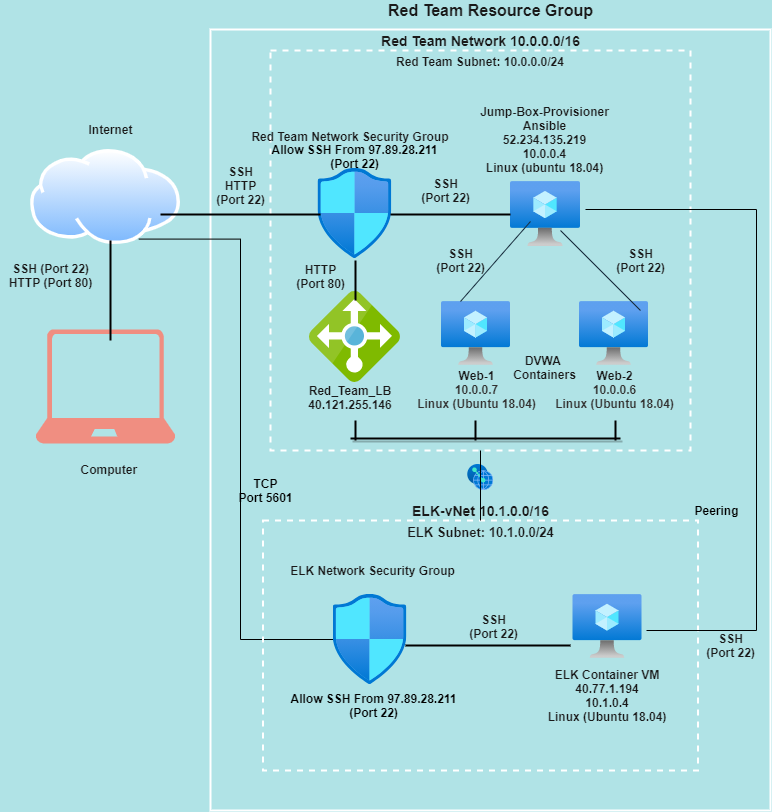

The diagram above was exported from draw.io. Its source (the exported page's mxGraphModel, read from the mxfile embedded in the PNG):
<mxGraphModel dx="782" dy="738" grid="1" gridSize="10" guides="1" tooltips="1" connect="1" arrows="0" fold="1" page="1" pageScale="1" pageWidth="850" pageHeight="1100" background="#B0E3E6" math="0" shadow="0">
  <root>
    <mxCell id="0" />
    <mxCell id="1" parent="0" />
    <mxCell id="72g47KeH_v66csQHqoCB-4" value="" style="fontStyle=0;verticalAlign=top;align=center;spacingTop=-2;fillColor=none;rounded=0;whiteSpace=wrap;html=1;strokeColor=#FFFFFF;strokeWidth=2;container=1;collapsible=0;expand=0;recursiveResize=0;horizontal=1;fontColor=#1A1A1A;fontSize=14;" parent="1" vertex="1">
      <mxGeometry x="220" y="89" width="560" height="781" as="geometry" />
    </mxCell>
    <mxCell id="72g47KeH_v66csQHqoCB-9" value="&lt;b&gt;Red Team Subnet: 10.0.0.0/24&lt;/b&gt;" style="fontStyle=0;verticalAlign=top;align=center;spacingTop=-2;fillColor=none;rounded=0;whiteSpace=wrap;strokeColor=#FFFFFF;strokeWidth=2;dashed=1;container=1;collapsible=0;expand=0;recursiveResize=0;html=1;fontColor=#1A1A1A;" parent="72g47KeH_v66csQHqoCB-4" vertex="1">
      <mxGeometry x="60" y="21" width="420" height="400" as="geometry" />
    </mxCell>
    <mxCell id="72g47KeH_v66csQHqoCB-12" value="" style="aspect=fixed;html=1;points=[];align=center;image;fontSize=12;image=img/lib/azure2/compute/Virtual_Machine.svg;fillColor=#F08E81;strokeColor=#FFFFFF;fontColor=#1A1A1A;labelBackgroundColor=#B0E3E6;" parent="72g47KeH_v66csQHqoCB-9" vertex="1">
      <mxGeometry x="309" y="251" width="69" height="64" as="geometry" />
    </mxCell>
    <mxCell id="72g47KeH_v66csQHqoCB-15" value="" style="aspect=fixed;html=1;points=[];align=center;image;fontSize=12;image=img/lib/azure2/networking/Network_Security_Groups.svg;fillColor=#F08E81;strokeColor=#FFFFFF;fontColor=#1A1A1A;labelBackgroundColor=#B0E3E6;" parent="72g47KeH_v66csQHqoCB-9" vertex="1">
      <mxGeometry x="47.41" y="118" width="74.12" height="90" as="geometry" />
    </mxCell>
    <mxCell id="3wr3nU4ahNbjDvgj89uC-30" value="Red Team Network Security Group" style="text;align=center;verticalAlign=middle;resizable=0;points=[];autosize=1;strokeColor=none;fontSize=12;fontFamily=Helvetica;fontColor=#1A1A1A;fontStyle=1" parent="72g47KeH_v66csQHqoCB-9" vertex="1">
      <mxGeometry x="-25" y="75.5" width="210" height="20" as="geometry" />
    </mxCell>
    <mxCell id="aQF9XSxCWrFdU63-gXEP-3" value="" style="aspect=fixed;html=1;points=[];align=center;image;fontSize=12;image=img/lib/azure2/compute/Virtual_Machine.svg;fontFamily=Helvetica;fillColor=#F08E81;strokeColor=#FFFFFF;fontColor=#1A1A1A;labelBackgroundColor=#B0E3E6;" parent="72g47KeH_v66csQHqoCB-9" vertex="1">
      <mxGeometry x="240" y="131" width="70" height="64.93" as="geometry" />
    </mxCell>
    <mxCell id="aQF9XSxCWrFdU63-gXEP-8" value="" style="aspect=fixed;html=1;points=[];align=center;image;fontSize=12;image=img/lib/mscae/Load_Balancer_feature.svg;fontFamily=Helvetica;fillColor=#F08E81;strokeColor=#FFFFFF;fontColor=#1A1A1A;labelBackgroundColor=#B0E3E6;" parent="72g47KeH_v66csQHqoCB-9" vertex="1">
      <mxGeometry x="38.94" y="241" width="91.06" height="91.06" as="geometry" />
    </mxCell>
    <mxCell id="aQF9XSxCWrFdU63-gXEP-9" value="Red_Team_LB&#10;40.121.255.146" style="text;align=center;verticalAlign=middle;resizable=0;points=[];autosize=1;strokeColor=none;fontSize=12;fontFamily=Helvetica;fontColor=#1A1A1A;fontStyle=1" parent="72g47KeH_v66csQHqoCB-9" vertex="1">
      <mxGeometry x="30" y="332.06" width="100" height="30" as="geometry" />
    </mxCell>
    <mxCell id="aQF9XSxCWrFdU63-gXEP-4" value="Jump-Box-Provisioner&#10;Ansible&#10;52.234.135.219&#10;10.0.0.4&#10;Linux (ubuntu 18.04)&#10;" style="text;align=center;verticalAlign=middle;resizable=0;points=[];autosize=1;strokeColor=none;fontSize=12;fontFamily=Helvetica;fontColor=#1A1A1A;fontStyle=1" parent="72g47KeH_v66csQHqoCB-9" vertex="1">
      <mxGeometry x="204.5" y="55.5" width="140" height="80" as="geometry" />
    </mxCell>
    <mxCell id="72g47KeH_v66csQHqoCB-14" value="Web-2&lt;br style=&quot;font-size: 12px&quot;&gt;&lt;span style=&quot;color: rgb(50 , 49 , 48) ; font-size: 12px&quot;&gt;10.0.0.6&lt;br style=&quot;font-size: 12px&quot;&gt;Linux (Ubuntu 18.04)&lt;br style=&quot;font-size: 12px&quot;&gt;&lt;/span&gt;" style="text;html=1;resizable=0;autosize=1;align=center;verticalAlign=middle;points=[];fillColor=none;strokeColor=none;rounded=0;fontColor=#1A1A1A;fontStyle=1;fontSize=12;" parent="72g47KeH_v66csQHqoCB-9" vertex="1">
      <mxGeometry x="278.5" y="314" width="130" height="50" as="geometry" />
    </mxCell>
    <mxCell id="72g47KeH_v66csQHqoCB-13" value="Web-1&lt;br style=&quot;font-size: 12px&quot;&gt;&lt;span style=&quot;color: rgb(50 , 49 , 48) ; font-size: 12px&quot;&gt;10.0.0.7&lt;br style=&quot;font-size: 12px&quot;&gt;Linux (Ubuntu 18.04)&lt;br style=&quot;font-size: 12px&quot;&gt;&lt;/span&gt;" style="text;html=1;resizable=0;autosize=1;align=center;verticalAlign=middle;points=[];fillColor=none;strokeColor=none;rounded=0;fontSize=12;fontColor=#1A1A1A;fontStyle=1" parent="72g47KeH_v66csQHqoCB-9" vertex="1">
      <mxGeometry x="140.5" y="314" width="130" height="50" as="geometry" />
    </mxCell>
    <mxCell id="72g47KeH_v66csQHqoCB-11" value="" style="aspect=fixed;html=1;points=[];align=center;image;fontSize=12;image=img/lib/azure2/compute/Virtual_Machine.svg;fillColor=#F08E81;strokeColor=#FFFFFF;fontColor=#1A1A1A;labelBackgroundColor=#B0E3E6;" parent="72g47KeH_v66csQHqoCB-9" vertex="1">
      <mxGeometry x="171" y="251" width="69" height="64" as="geometry" />
    </mxCell>
    <mxCell id="aQF9XSxCWrFdU63-gXEP-21" value="" style="endArrow=none;html=1;fontColor=#1A1A1A;strokeColor=#182E3E;" parent="72g47KeH_v66csQHqoCB-9" edge="1">
      <mxGeometry width="50" height="50" relative="1" as="geometry">
        <mxPoint x="190" y="251" as="sourcePoint" />
        <mxPoint x="260" y="171" as="targetPoint" />
      </mxGeometry>
    </mxCell>
    <mxCell id="aQF9XSxCWrFdU63-gXEP-37" value="DVWA &lt;br&gt;Containers" style="text;html=1;align=center;verticalAlign=middle;resizable=0;points=[];autosize=1;strokeColor=none;fontColor=#1A1A1A;fontStyle=1" parent="72g47KeH_v66csQHqoCB-9" vertex="1">
      <mxGeometry x="233.5" y="302.06" width="80" height="30" as="geometry" />
    </mxCell>
    <mxCell id="aQF9XSxCWrFdU63-gXEP-38" value="SSH&lt;br&gt;(Port 22)" style="text;html=1;align=center;verticalAlign=middle;resizable=0;points=[];autosize=1;strokeColor=none;fontColor=#1A1A1A;fontStyle=1" parent="72g47KeH_v66csQHqoCB-9" vertex="1">
      <mxGeometry x="145" y="125" width="60" height="30" as="geometry" />
    </mxCell>
    <mxCell id="aQF9XSxCWrFdU63-gXEP-39" value="HTTP&lt;br&gt;(Port 80)" style="text;html=1;align=center;verticalAlign=middle;resizable=0;points=[];autosize=1;strokeColor=none;fontColor=#1A1A1A;fontStyle=1" parent="72g47KeH_v66csQHqoCB-9" vertex="1">
      <mxGeometry x="20" y="211" width="60" height="30" as="geometry" />
    </mxCell>
    <mxCell id="K1uW30wet_xqK0Wm9XdI-32" value="Allow SSH From 97.89.28.211&lt;br&gt;(Port 22)" style="text;html=1;align=center;verticalAlign=middle;resizable=0;points=[];autosize=1;strokeColor=none;fillColor=none;fontSize=12;fontStyle=1" parent="72g47KeH_v66csQHqoCB-9" vertex="1">
      <mxGeometry x="-5.529999999999973" y="90.5" width="180" height="30" as="geometry" />
    </mxCell>
    <mxCell id="aQF9XSxCWrFdU63-gXEP-41" value="SSH&lt;br&gt;(Port 22)" style="text;html=1;align=center;verticalAlign=middle;resizable=0;points=[];autosize=1;strokeColor=none;fontColor=#1A1A1A;fontStyle=1" parent="72g47KeH_v66csQHqoCB-9" vertex="1">
      <mxGeometry x="160" y="195" width="60" height="30" as="geometry" />
    </mxCell>
    <mxCell id="aQF9XSxCWrFdU63-gXEP-40" value="SSH&lt;br&gt;(Port 22)" style="text;html=1;align=center;verticalAlign=middle;resizable=0;points=[];autosize=1;strokeColor=none;fontColor=#1A1A1A;fontStyle=1" parent="72g47KeH_v66csQHqoCB-9" vertex="1">
      <mxGeometry x="340" y="195" width="60" height="30" as="geometry" />
    </mxCell>
    <mxCell id="K1uW30wet_xqK0Wm9XdI-24" value="TCP&lt;br&gt;Port 5601" style="text;html=1;align=center;verticalAlign=middle;resizable=0;points=[];autosize=1;strokeColor=none;fillColor=none;fontStyle=1" parent="72g47KeH_v66csQHqoCB-4" vertex="1">
      <mxGeometry x="20" y="446" width="70" height="30" as="geometry" />
    </mxCell>
    <mxCell id="hYyIr2jmHjgOp_1wJTqH-2" value="SSH&lt;br&gt;(Port 22)" style="text;html=1;align=center;verticalAlign=middle;resizable=0;points=[];autosize=1;strokeColor=none;fontColor=#1A1A1A;fontStyle=1" parent="72g47KeH_v66csQHqoCB-4" vertex="1">
      <mxGeometry x="490" y="601" width="60" height="30" as="geometry" />
    </mxCell>
    <mxCell id="K1uW30wet_xqK0Wm9XdI-17" value="&lt;font style=&quot;font-size: 14px&quot;&gt;ELK-vNet 10.1.0.0/16&lt;/font&gt;" style="text;html=1;resizable=0;autosize=1;align=center;verticalAlign=middle;points=[];fillColor=none;strokeColor=none;rounded=0;fontColor=#1A1A1A;fontStyle=1" parent="72g47KeH_v66csQHqoCB-4" vertex="1">
      <mxGeometry x="195" y="471" width="150" height="20" as="geometry" />
    </mxCell>
    <mxCell id="K1uW30wet_xqK0Wm9XdI-25" value="" style="aspect=fixed;html=1;points=[];align=center;image;fontSize=12;image=img/lib/azure2/other/Peering_Service.svg;" parent="72g47KeH_v66csQHqoCB-4" vertex="1">
      <mxGeometry x="257.25" y="435" width="25.5" height="25.87" as="geometry" />
    </mxCell>
    <mxCell id="K1uW30wet_xqK0Wm9XdI-28" value="Peering" style="text;html=1;align=center;verticalAlign=middle;resizable=0;points=[];autosize=1;strokeColor=none;fillColor=none;fontStyle=1" parent="72g47KeH_v66csQHqoCB-4" vertex="1">
      <mxGeometry x="475.5" y="471" width="60" height="20" as="geometry" />
    </mxCell>
    <mxCell id="_XdYtM248930-o6RJ_5o-9" value="SSH&lt;br&gt;HTTP&lt;br&gt;(Port 22)" style="text;html=1;align=center;verticalAlign=middle;resizable=0;points=[];autosize=1;strokeColor=none;fontColor=#1A1A1A;fontStyle=1" vertex="1" parent="72g47KeH_v66csQHqoCB-4">
      <mxGeometry y="131" width="60" height="50" as="geometry" />
    </mxCell>
    <mxCell id="72g47KeH_v66csQHqoCB-6" value="&lt;font style=&quot;font-size: 16px&quot;&gt;Red Team Resource Group&lt;/font&gt;" style="text;html=1;resizable=0;autosize=1;align=center;verticalAlign=middle;points=[];fillColor=none;strokeColor=none;rounded=0;fontStyle=1;fontColor=#1A1A1A;" parent="1" vertex="1">
      <mxGeometry x="390" y="60" width="220" height="20" as="geometry" />
    </mxCell>
    <mxCell id="72g47KeH_v66csQHqoCB-10" value="&lt;font style=&quot;font-size: 14px&quot;&gt;Red Team Network 10.0.0.0/16&lt;/font&gt;" style="text;html=1;resizable=0;autosize=1;align=center;verticalAlign=middle;points=[];fillColor=none;strokeColor=none;rounded=0;fontColor=#1A1A1A;fontStyle=1" parent="1" vertex="1">
      <mxGeometry x="385" y="90" width="210" height="20" as="geometry" />
    </mxCell>
    <mxCell id="_XdYtM248930-o6RJ_5o-4" style="edgeStyle=orthogonalEdgeStyle;rounded=0;orthogonalLoop=1;jettySize=auto;html=1;exitX=0.75;exitY=1;exitDx=0;exitDy=0;endArrow=none;endFill=0;" edge="1" parent="1" source="72g47KeH_v66csQHqoCB-16" target="K1uW30wet_xqK0Wm9XdI-4">
      <mxGeometry relative="1" as="geometry">
        <Array as="points">
          <mxPoint x="250" y="299" />
          <mxPoint x="250" y="699" />
        </Array>
      </mxGeometry>
    </mxCell>
    <mxCell id="72g47KeH_v66csQHqoCB-16" value="" style="aspect=fixed;perimeter=ellipsePerimeter;html=1;align=center;shadow=0;dashed=0;spacingTop=3;image;image=img/lib/active_directory/internet_cloud.svg;fontSize=12;fillColor=#F08E81;strokeColor=#FFFFFF;fontColor=#1A1A1A;labelBackgroundColor=#B0E3E6;" parent="1" vertex="1">
      <mxGeometry x="40" y="209" width="150" height="94.5" as="geometry" />
    </mxCell>
    <mxCell id="72g47KeH_v66csQHqoCB-19" value="" style="verticalLabelPosition=bottom;html=1;verticalAlign=top;align=center;strokeColor=none;fillColor=#F08E81;shape=mxgraph.azure.laptop;pointerEvents=1;fontSize=12;fontColor=#1A1A1A;" parent="1" vertex="1">
      <mxGeometry x="45" y="389" width="140" height="114" as="geometry" />
    </mxCell>
    <mxCell id="3wr3nU4ahNbjDvgj89uC-28" value="Computer&amp;nbsp;" style="text;html=1;align=center;verticalAlign=middle;resizable=0;points=[];autosize=1;strokeColor=none;fontColor=#1A1A1A;fontStyle=1" parent="1" vertex="1">
      <mxGeometry x="80" y="519" width="80" height="20" as="geometry" />
    </mxCell>
    <mxCell id="3wr3nU4ahNbjDvgj89uC-29" value="Internet" style="text;html=1;align=center;verticalAlign=middle;resizable=0;points=[];autosize=1;strokeColor=none;fontColor=#1A1A1A;fontStyle=1" parent="1" vertex="1">
      <mxGeometry x="90" y="179" width="60" height="20" as="geometry" />
    </mxCell>
    <mxCell id="aQF9XSxCWrFdU63-gXEP-22" value="" style="endArrow=none;html=1;fontColor=#1A1A1A;strokeColor=#182E3E;" parent="1" edge="1">
      <mxGeometry width="50" height="50" relative="1" as="geometry">
        <mxPoint x="570" y="290" as="sourcePoint" />
        <mxPoint x="650" y="370" as="targetPoint" />
      </mxGeometry>
    </mxCell>
    <mxCell id="aQF9XSxCWrFdU63-gXEP-23" value="" style="line;strokeWidth=2;html=1;rounded=0;sketch=0;fontColor=#1A1A1A;fillColor=#F08E81;shadow=1;" parent="1" vertex="1">
      <mxGeometry x="360" y="493" width="270" height="10" as="geometry" />
    </mxCell>
    <mxCell id="aQF9XSxCWrFdU63-gXEP-24" value="" style="line;strokeWidth=2;direction=south;html=1;rounded=0;sketch=0;fontColor=#1A1A1A;fillColor=#F08E81;" parent="1" vertex="1">
      <mxGeometry x="360" y="480" width="10" height="20" as="geometry" />
    </mxCell>
    <mxCell id="aQF9XSxCWrFdU63-gXEP-25" value="" style="line;strokeWidth=2;direction=south;html=1;rounded=0;sketch=0;fontColor=#1A1A1A;fillColor=#F08E81;" parent="1" vertex="1">
      <mxGeometry x="480" y="480" width="10" height="20" as="geometry" />
    </mxCell>
    <mxCell id="aQF9XSxCWrFdU63-gXEP-26" value="" style="line;strokeWidth=2;direction=south;html=1;rounded=0;sketch=0;fontColor=#1A1A1A;fillColor=#F08E81;" parent="1" vertex="1">
      <mxGeometry x="620" y="480" width="10" height="20" as="geometry" />
    </mxCell>
    <mxCell id="aQF9XSxCWrFdU63-gXEP-31" value="" style="line;strokeWidth=2;html=1;rounded=0;sketch=0;fontColor=#1A1A1A;fillColor=#F08E81;" parent="1" vertex="1">
      <mxGeometry x="170" y="269" width="160" height="10" as="geometry" />
    </mxCell>
    <mxCell id="aQF9XSxCWrFdU63-gXEP-32" value="" style="line;strokeWidth=2;html=1;rounded=0;sketch=0;fontColor=#1A1A1A;fillColor=#F08E81;" parent="1" vertex="1">
      <mxGeometry x="400" y="269" width="120" height="10" as="geometry" />
    </mxCell>
    <mxCell id="aQF9XSxCWrFdU63-gXEP-33" value="" style="line;strokeWidth=2;direction=south;html=1;rounded=0;sketch=0;fontColor=#1A1A1A;fillColor=#F08E81;" parent="1" vertex="1">
      <mxGeometry x="360" y="320" width="10" height="40" as="geometry" />
    </mxCell>
    <mxCell id="aQF9XSxCWrFdU63-gXEP-35" value="" style="line;strokeWidth=2;direction=south;html=1;rounded=0;sketch=0;fontColor=#1A1A1A;fillColor=#F08E81;" parent="1" vertex="1">
      <mxGeometry x="115" y="300" width="10" height="100" as="geometry" />
    </mxCell>
    <mxCell id="aQF9XSxCWrFdU63-gXEP-36" value="SSH (Port 22)&lt;br&gt;HTTP (Port 80)" style="text;html=1;align=center;verticalAlign=middle;resizable=0;points=[];autosize=1;strokeColor=none;fontColor=#1A1A1A;fontStyle=1" parent="1" vertex="1">
      <mxGeometry x="10" y="320" width="100" height="30" as="geometry" />
    </mxCell>
    <mxCell id="K1uW30wet_xqK0Wm9XdI-2" value="&lt;b&gt;&lt;font style=&quot;font-size: 13px&quot;&gt;ELK Subnet: 10.1.0.0/24&lt;/font&gt;&lt;/b&gt;" style="fontStyle=0;verticalAlign=top;align=center;spacingTop=-2;fillColor=none;rounded=0;whiteSpace=wrap;strokeColor=#FFFFFF;strokeWidth=2;dashed=1;container=1;collapsible=0;expand=0;recursiveResize=0;html=1;fontColor=#1A1A1A;" parent="1" vertex="1">
      <mxGeometry x="272.5" y="580" width="435" height="250" as="geometry" />
    </mxCell>
    <mxCell id="K1uW30wet_xqK0Wm9XdI-4" value="" style="aspect=fixed;html=1;points=[];align=center;image;fontSize=12;image=img/lib/azure2/networking/Network_Security_Groups.svg;fillColor=#F08E81;strokeColor=#FFFFFF;fontColor=#1A1A1A;labelBackgroundColor=#B0E3E6;" parent="K1uW30wet_xqK0Wm9XdI-2" vertex="1">
      <mxGeometry x="70" y="74" width="74.12" height="90" as="geometry" />
    </mxCell>
    <mxCell id="K1uW30wet_xqK0Wm9XdI-5" value="ELK Network Security Group" style="text;align=center;verticalAlign=middle;resizable=0;points=[];autosize=1;strokeColor=none;fontSize=12;fontFamily=Helvetica;fontColor=#1A1A1A;fontStyle=1" parent="K1uW30wet_xqK0Wm9XdI-2" vertex="1">
      <mxGeometry x="20" y="40" width="180" height="20" as="geometry" />
    </mxCell>
    <mxCell id="K1uW30wet_xqK0Wm9XdI-15" value="SSH&lt;br&gt;(Port 22)" style="text;html=1;align=center;verticalAlign=middle;resizable=0;points=[];autosize=1;strokeColor=none;fontColor=#1A1A1A;fontStyle=1" parent="K1uW30wet_xqK0Wm9XdI-2" vertex="1">
      <mxGeometry x="200" y="91" width="60" height="30" as="geometry" />
    </mxCell>
    <mxCell id="K1uW30wet_xqK0Wm9XdI-9" value="ELK Container VM&#10;40.77.1.194&#10;10.1.0.4&#10;Linux (Ubuntu 18.04)&#10;&#10;&#10;" style="text;align=center;verticalAlign=middle;resizable=0;points=[];autosize=1;strokeColor=none;fontSize=12;fontFamily=Helvetica;fontColor=#1A1A1A;fontStyle=1" parent="K1uW30wet_xqK0Wm9XdI-2" vertex="1">
      <mxGeometry x="279.49999999999994" y="150.5" width="130" height="90" as="geometry" />
    </mxCell>
    <mxCell id="K1uW30wet_xqK0Wm9XdI-6" value="" style="aspect=fixed;html=1;points=[];align=center;image;fontSize=12;image=img/lib/azure2/compute/Virtual_Machine.svg;fontFamily=Helvetica;fillColor=#F08E81;strokeColor=#FFFFFF;fontColor=#1A1A1A;labelBackgroundColor=#B0E3E6;" parent="K1uW30wet_xqK0Wm9XdI-2" vertex="1">
      <mxGeometry x="309.99999999999994" y="74" width="69" height="64" as="geometry" />
    </mxCell>
    <mxCell id="K1uW30wet_xqK0Wm9XdI-31" value="Allow SSH From 97.89.28.211&lt;br&gt;(Port 22)" style="text;html=1;align=center;verticalAlign=middle;resizable=0;points=[];autosize=1;strokeColor=none;fillColor=none;fontSize=12;fontStyle=1" parent="K1uW30wet_xqK0Wm9XdI-2" vertex="1">
      <mxGeometry x="19.999999999999947" y="170" width="180" height="30" as="geometry" />
    </mxCell>
    <mxCell id="_XdYtM248930-o6RJ_5o-1" style="edgeStyle=orthogonalEdgeStyle;rounded=0;orthogonalLoop=1;jettySize=auto;html=1;endArrow=none;endFill=0;" edge="1" parent="1">
      <mxGeometry relative="1" as="geometry">
        <mxPoint x="595" y="269" as="sourcePoint" />
        <mxPoint x="656" y="690" as="targetPoint" />
        <Array as="points">
          <mxPoint x="766" y="269" />
          <mxPoint x="766" y="690" />
          <mxPoint x="656" y="690" />
        </Array>
      </mxGeometry>
    </mxCell>
    <mxCell id="_XdYtM248930-o6RJ_5o-5" value="" style="line;strokeWidth=2;html=1;rounded=0;sketch=0;fontColor=#1A1A1A;fillColor=#F08E81;" vertex="1" parent="1">
      <mxGeometry x="415" y="700" width="165" height="10" as="geometry" />
    </mxCell>
    <mxCell id="_XdYtM248930-o6RJ_5o-8" style="edgeStyle=orthogonalEdgeStyle;rounded=0;orthogonalLoop=1;jettySize=auto;html=1;exitX=0.5;exitY=1;exitDx=0;exitDy=0;entryX=0.5;entryY=0;entryDx=0;entryDy=0;fontSize=14;endArrow=none;endFill=0;" edge="1" parent="1" source="72g47KeH_v66csQHqoCB-9" target="K1uW30wet_xqK0Wm9XdI-2">
      <mxGeometry relative="1" as="geometry" />
    </mxCell>
  </root>
</mxGraphModel>